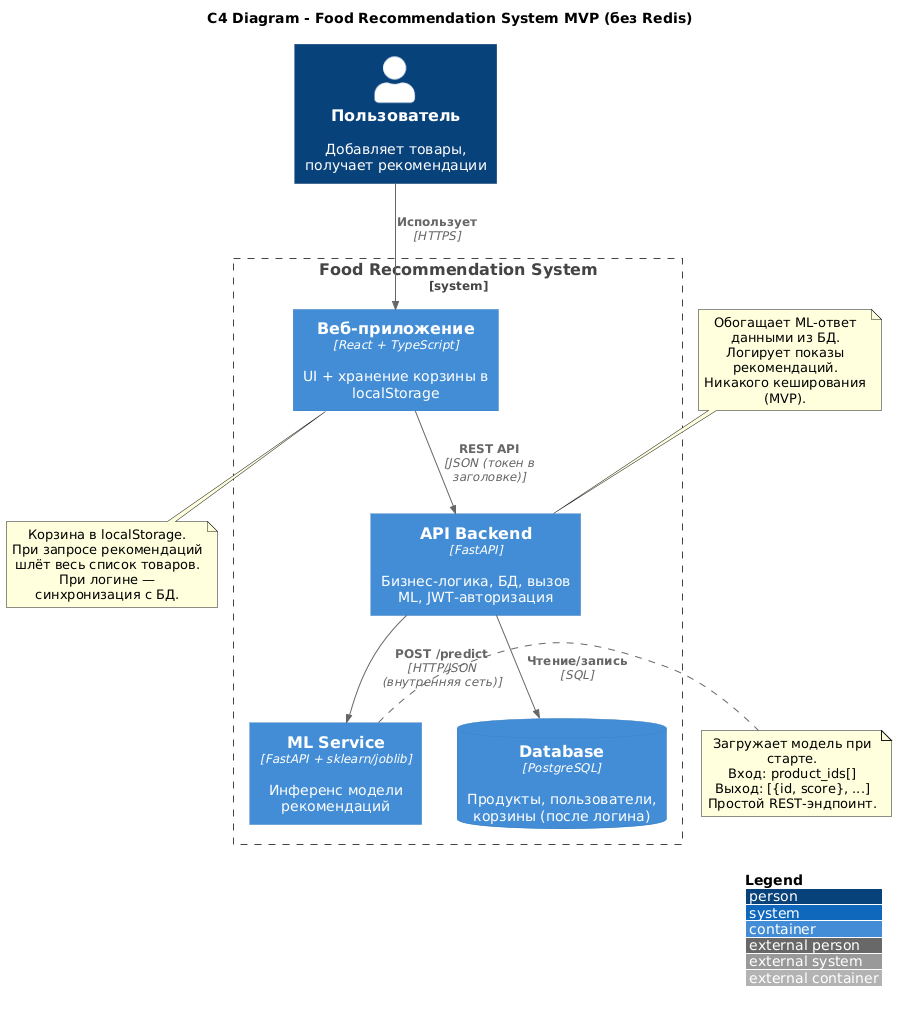

The diagram above was rendered by PlantUML. Its source (embedded in the PNG):
@startuml
!include https://raw.githubusercontent.com/plantuml-stdlib/C4-PlantUML/master/C4_Container.puml

LAYOUT_WITH_LEGEND()

title C4 Diagram - Food Recommendation System MVP (без Redis)

Person(user, "Пользователь", "Добавляет товары, получает рекомендации")

System_Boundary(foodrec, "Food Recommendation System") {
    Container(web_app, "Веб-приложение", "React + TypeScript", "UI + хранение корзины в localStorage")
    
    Container(api, "API Backend", "FastAPI", "Бизнес-логика, БД, вызов ML, JWT-авторизация")
    
    Container(ml_service, "ML Service", "FastAPI + sklearn/joblib", "Инференс модели рекомендаций")
    
    ContainerDb(db, "Database", "PostgreSQL", "Продукты, пользователи, корзины (после логина)")
}

Rel(user, web_app, "Использует", "HTTPS")
Rel(web_app, api, "REST API", "JSON (токен в заголовке)")
Rel(api, ml_service, "POST /predict", "HTTP/JSON (внутренняя сеть)")
Rel(api, db, "Чтение/запись", "SQL")

note right of ml_service
  Загружает модель при старте.
  Вход: product_ids[]
  Выход: [{id, score}, ...]
  Простой REST-эндпоинт.
end note

note bottom of web_app
  Корзина в localStorage.
  При запросе рекомендаций
  шлёт весь список товаров.
  При логине — синхронизация с БД.
end note

note top of api
  Обогащает ML-ответ данными из БД.
  Логирует показы рекомендаций.
  Никакого кеширования (MVP).
end note
@enduml